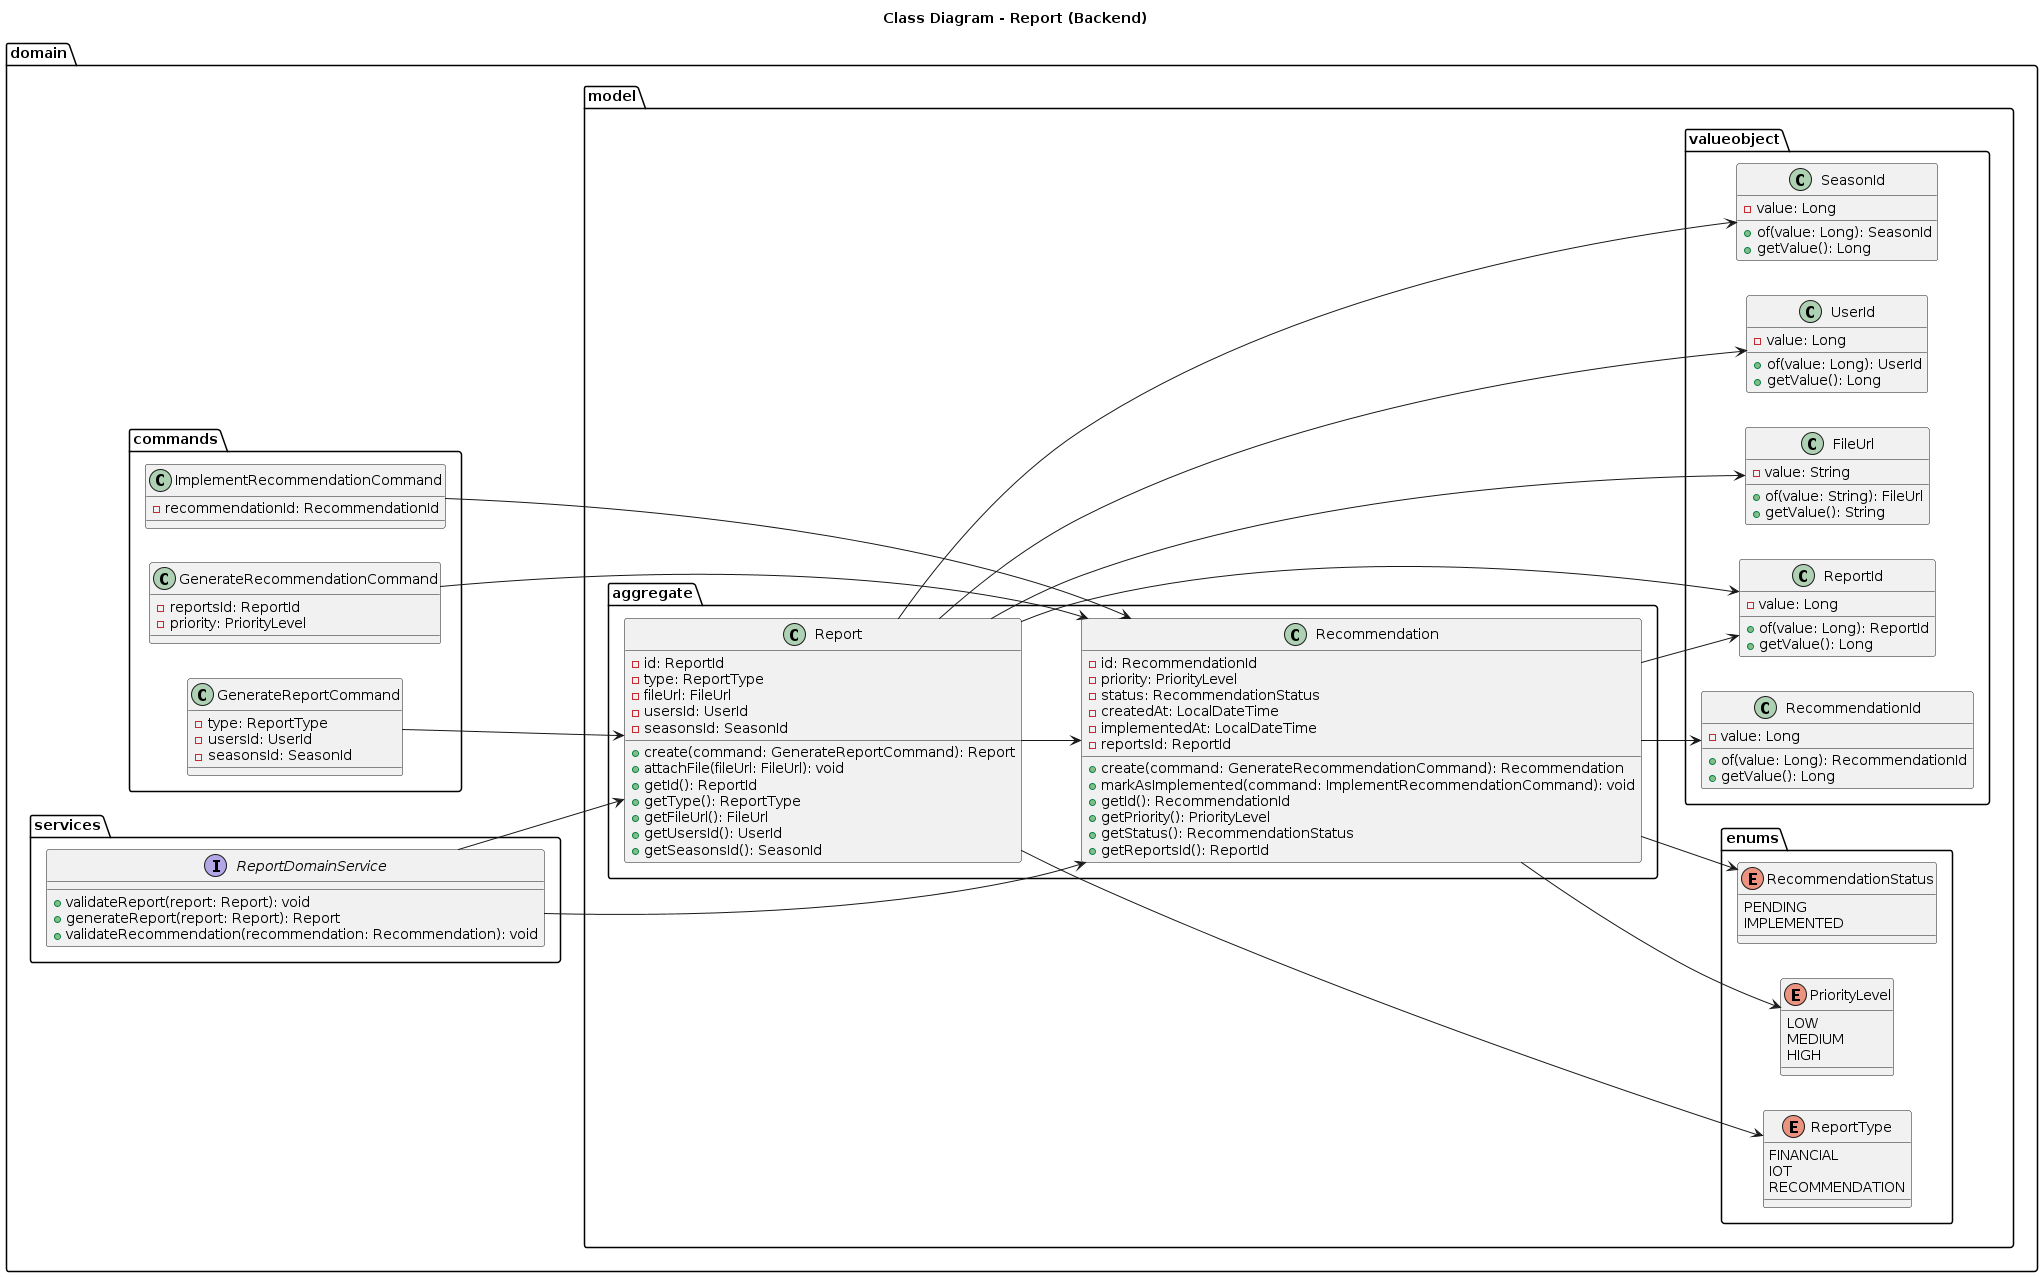

The diagram above was rendered by PlantUML. Its source (embedded in the PNG):
@startuml
left to right direction

title Class Diagram - Report (Backend)

package "domain" {

  package "services" {
    interface ReportDomainService {
      +validateReport(report: Report): void
      +generateReport(report: Report): Report
      +validateRecommendation(recommendation: Recommendation): void
    }
  }

  package "model" {

    package "aggregate" {

      class Report {
        -id: ReportId
        -type: ReportType
        -fileUrl: FileUrl
        -usersId: UserId
        -seasonsId: SeasonId

        +create(command: GenerateReportCommand): Report
        +attachFile(fileUrl: FileUrl): void
        +getId(): ReportId
        +getType(): ReportType
        +getFileUrl(): FileUrl
        +getUsersId(): UserId
        +getSeasonsId(): SeasonId
      }

      class Recommendation {
        -id: RecommendationId
        -priority: PriorityLevel
        -status: RecommendationStatus
        -createdAt: LocalDateTime
        -implementedAt: LocalDateTime
        -reportsId: ReportId

        +create(command: GenerateRecommendationCommand): Recommendation
        +markAsImplemented(command: ImplementRecommendationCommand): void
        +getId(): RecommendationId
        +getPriority(): PriorityLevel
        +getStatus(): RecommendationStatus
        +getReportsId(): ReportId
      }

    }

    package "enums" {

      enum ReportType {
        FINANCIAL
        IOT
        RECOMMENDATION
      }

      enum PriorityLevel {
        LOW
        MEDIUM
        HIGH
      }

      enum RecommendationStatus {
        PENDING
        IMPLEMENTED
      }

    }

    package "valueobject" {

      class ReportId {
        -value: Long
        +of(value: Long): ReportId
        +getValue(): Long
      }

      class RecommendationId {
        -value: Long
        +of(value: Long): RecommendationId
        +getValue(): Long
      }

      class UserId {
        -value: Long
        +of(value: Long): UserId
        +getValue(): Long
      }

      class SeasonId {
        -value: Long
        +of(value: Long): SeasonId
        +getValue(): Long
      }

      class FileUrl {
        -value: String
        +of(value: String): FileUrl
        +getValue(): String
      }

    }

  }

  package "commands" {

    class GenerateReportCommand {
      -type: ReportType
      -usersId: UserId
      -seasonsId: SeasonId
    }

    class GenerateRecommendationCommand {
      -reportsId: ReportId
      -priority: PriorityLevel
    }

    class ImplementRecommendationCommand {
      -recommendationId: RecommendationId
    }

  }

}

ReportDomainService --> Report
ReportDomainService --> Recommendation

Report --> ReportId
Report --> ReportType
Report --> FileUrl
Report --> UserId
Report --> SeasonId

Recommendation --> RecommendationId
Recommendation --> PriorityLevel
Recommendation --> RecommendationStatus
Recommendation --> ReportId

Report --> Recommendation

GenerateReportCommand --> Report
GenerateRecommendationCommand --> Recommendation
ImplementRecommendationCommand --> Recommendation
@enduml